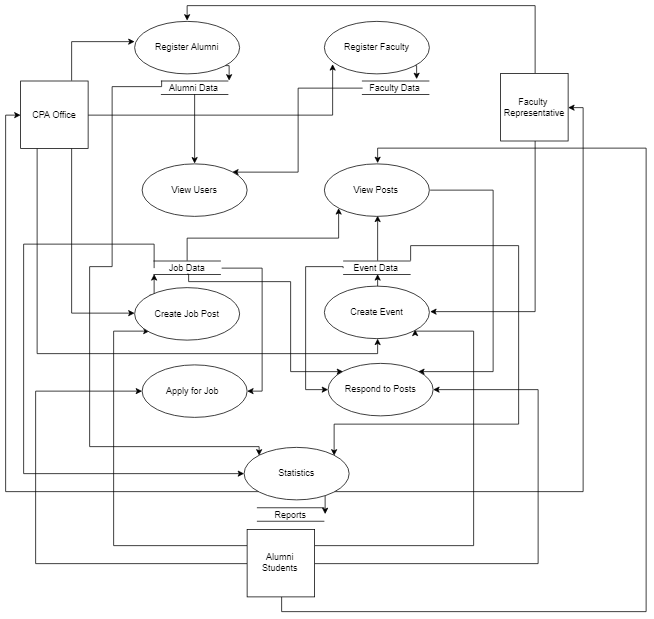

The diagram above was exported from draw.io. Its source (the exported page's mxGraphModel, read from the mxfile embedded in the PNG):
<mxGraphModel dx="1716" dy="870" grid="1" gridSize="10" guides="1" tooltips="1" connect="1" arrows="1" fold="1" page="1" pageScale="1" pageWidth="1169" pageHeight="827" math="0" shadow="0">
  <root>
    <mxCell id="0" />
    <mxCell id="1" parent="0" />
    <mxCell id="gv2kbfGIrXRr6A12uNHn-83" style="edgeStyle=orthogonalEdgeStyle;rounded=0;orthogonalLoop=1;jettySize=auto;html=1;exitX=0.5;exitY=0;exitDx=0;exitDy=0;entryX=0.5;entryY=0;entryDx=0;entryDy=0;" edge="1" parent="1" source="gv2kbfGIrXRr6A12uNHn-10" target="gv2kbfGIrXRr6A12uNHn-33">
      <mxGeometry relative="1" as="geometry" />
    </mxCell>
    <mxCell id="gv2kbfGIrXRr6A12uNHn-93" style="edgeStyle=orthogonalEdgeStyle;rounded=0;orthogonalLoop=1;jettySize=auto;html=1;exitX=0.5;exitY=1;exitDx=0;exitDy=0;entryX=1;entryY=0.5;entryDx=0;entryDy=0;" edge="1" parent="1" source="gv2kbfGIrXRr6A12uNHn-10" target="gv2kbfGIrXRr6A12uNHn-36">
      <mxGeometry relative="1" as="geometry" />
    </mxCell>
    <mxCell id="gv2kbfGIrXRr6A12uNHn-10" value="Faculty&amp;nbsp;&lt;br&gt;Representative&lt;br&gt;" style="whiteSpace=wrap;html=1;aspect=fixed;fillColor=#FFFFFF;" vertex="1" parent="1">
      <mxGeometry x="856" y="102.5" width="90" height="90" as="geometry" />
    </mxCell>
    <mxCell id="gv2kbfGIrXRr6A12uNHn-81" style="edgeStyle=orthogonalEdgeStyle;rounded=0;orthogonalLoop=1;jettySize=auto;html=1;exitX=0.75;exitY=0;exitDx=0;exitDy=0;entryX=-0.006;entryY=0.386;entryDx=0;entryDy=0;entryPerimeter=0;" edge="1" parent="1" source="gv2kbfGIrXRr6A12uNHn-12" target="gv2kbfGIrXRr6A12uNHn-33">
      <mxGeometry relative="1" as="geometry" />
    </mxCell>
    <mxCell id="gv2kbfGIrXRr6A12uNHn-84" style="edgeStyle=orthogonalEdgeStyle;rounded=0;orthogonalLoop=1;jettySize=auto;html=1;exitX=1;exitY=0.5;exitDx=0;exitDy=0;entryX=0.074;entryY=0.835;entryDx=0;entryDy=0;entryPerimeter=0;" edge="1" parent="1" source="gv2kbfGIrXRr6A12uNHn-12" target="gv2kbfGIrXRr6A12uNHn-34">
      <mxGeometry relative="1" as="geometry" />
    </mxCell>
    <mxCell id="gv2kbfGIrXRr6A12uNHn-91" style="edgeStyle=orthogonalEdgeStyle;rounded=0;orthogonalLoop=1;jettySize=auto;html=1;exitX=0.75;exitY=1;exitDx=0;exitDy=0;entryX=0;entryY=0.5;entryDx=0;entryDy=0;" edge="1" parent="1" source="gv2kbfGIrXRr6A12uNHn-12" target="gv2kbfGIrXRr6A12uNHn-35">
      <mxGeometry relative="1" as="geometry" />
    </mxCell>
    <mxCell id="gv2kbfGIrXRr6A12uNHn-95" style="edgeStyle=orthogonalEdgeStyle;rounded=0;orthogonalLoop=1;jettySize=auto;html=1;exitX=0.25;exitY=1;exitDx=0;exitDy=0;entryX=0.5;entryY=1;entryDx=0;entryDy=0;" edge="1" parent="1" source="gv2kbfGIrXRr6A12uNHn-12" target="gv2kbfGIrXRr6A12uNHn-36">
      <mxGeometry relative="1" as="geometry" />
    </mxCell>
    <mxCell id="gv2kbfGIrXRr6A12uNHn-12" value="CPA Office&lt;br&gt;" style="whiteSpace=wrap;html=1;aspect=fixed;fillColor=#FFFFFF;" vertex="1" parent="1">
      <mxGeometry x="216" y="112.5" width="90" height="90" as="geometry" />
    </mxCell>
    <mxCell id="gv2kbfGIrXRr6A12uNHn-98" style="edgeStyle=orthogonalEdgeStyle;rounded=0;orthogonalLoop=1;jettySize=auto;html=1;exitX=0;exitY=0.5;exitDx=0;exitDy=0;entryX=0;entryY=0.5;entryDx=0;entryDy=0;" edge="1" parent="1" source="gv2kbfGIrXRr6A12uNHn-14" target="gv2kbfGIrXRr6A12uNHn-69">
      <mxGeometry relative="1" as="geometry">
        <Array as="points">
          <mxPoint x="236" y="755.5" />
          <mxPoint x="236" y="525.5" />
        </Array>
      </mxGeometry>
    </mxCell>
    <mxCell id="gv2kbfGIrXRr6A12uNHn-99" style="edgeStyle=orthogonalEdgeStyle;rounded=0;orthogonalLoop=1;jettySize=auto;html=1;exitX=1;exitY=0.5;exitDx=0;exitDy=0;entryX=1;entryY=0.5;entryDx=0;entryDy=0;" edge="1" parent="1" source="gv2kbfGIrXRr6A12uNHn-14" target="gv2kbfGIrXRr6A12uNHn-70">
      <mxGeometry relative="1" as="geometry">
        <mxPoint x="895.9999999999998" y="510.5" as="targetPoint" />
        <Array as="points">
          <mxPoint x="906" y="755.5" />
          <mxPoint x="906" y="523.5" />
        </Array>
      </mxGeometry>
    </mxCell>
    <mxCell id="gv2kbfGIrXRr6A12uNHn-140" style="edgeStyle=orthogonalEdgeStyle;rounded=0;orthogonalLoop=1;jettySize=auto;html=1;exitX=0;exitY=0.25;exitDx=0;exitDy=0;entryX=0;entryY=1;entryDx=0;entryDy=0;" edge="1" parent="1" source="gv2kbfGIrXRr6A12uNHn-14" target="gv2kbfGIrXRr6A12uNHn-35">
      <mxGeometry relative="1" as="geometry">
        <Array as="points">
          <mxPoint x="340" y="732" />
          <mxPoint x="340" y="446" />
        </Array>
      </mxGeometry>
    </mxCell>
    <mxCell id="gv2kbfGIrXRr6A12uNHn-141" style="edgeStyle=orthogonalEdgeStyle;rounded=0;orthogonalLoop=1;jettySize=auto;html=1;exitX=1;exitY=0.25;exitDx=0;exitDy=0;entryX=1;entryY=1;entryDx=0;entryDy=0;" edge="1" parent="1" source="gv2kbfGIrXRr6A12uNHn-14" target="gv2kbfGIrXRr6A12uNHn-36">
      <mxGeometry relative="1" as="geometry">
        <Array as="points">
          <mxPoint x="820" y="732" />
          <mxPoint x="820" y="446" />
          <mxPoint x="742" y="446" />
        </Array>
      </mxGeometry>
    </mxCell>
    <mxCell id="gv2kbfGIrXRr6A12uNHn-142" style="edgeStyle=orthogonalEdgeStyle;rounded=0;orthogonalLoop=1;jettySize=auto;html=1;exitX=0.5;exitY=1;exitDx=0;exitDy=0;entryX=0.5;entryY=0;entryDx=0;entryDy=0;" edge="1" parent="1" source="gv2kbfGIrXRr6A12uNHn-14" target="gv2kbfGIrXRr6A12uNHn-55">
      <mxGeometry relative="1" as="geometry">
        <Array as="points">
          <mxPoint x="564" y="820" />
          <mxPoint x="1050" y="820" />
          <mxPoint x="1050" y="202" />
          <mxPoint x="692" y="202" />
        </Array>
      </mxGeometry>
    </mxCell>
    <mxCell id="gv2kbfGIrXRr6A12uNHn-14" value="Alumni&lt;br&gt;Students&lt;br&gt;" style="whiteSpace=wrap;html=1;aspect=fixed;fillColor=#FFFFFF;" vertex="1" parent="1">
      <mxGeometry x="518" y="710.3571428571429" width="90" height="90" as="geometry" />
    </mxCell>
    <mxCell id="gv2kbfGIrXRr6A12uNHn-82" style="edgeStyle=orthogonalEdgeStyle;rounded=0;orthogonalLoop=1;jettySize=auto;html=1;exitX=1;exitY=1;exitDx=0;exitDy=0;entryX=1;entryY=0;entryDx=0;entryDy=0;" edge="1" parent="1" source="gv2kbfGIrXRr6A12uNHn-33" target="gv2kbfGIrXRr6A12uNHn-43">
      <mxGeometry relative="1" as="geometry" />
    </mxCell>
    <mxCell id="gv2kbfGIrXRr6A12uNHn-33" value="Register Alumni" style="ellipse;whiteSpace=wrap;html=1;" vertex="1" parent="1">
      <mxGeometry x="368" y="32.5" width="140" height="70" as="geometry" />
    </mxCell>
    <mxCell id="gv2kbfGIrXRr6A12uNHn-87" style="edgeStyle=orthogonalEdgeStyle;rounded=0;orthogonalLoop=1;jettySize=auto;html=1;exitX=1;exitY=1;exitDx=0;exitDy=0;entryX=0.814;entryY=-0.087;entryDx=0;entryDy=0;entryPerimeter=0;" edge="1" parent="1" source="gv2kbfGIrXRr6A12uNHn-34" target="gv2kbfGIrXRr6A12uNHn-44">
      <mxGeometry relative="1" as="geometry" />
    </mxCell>
    <mxCell id="gv2kbfGIrXRr6A12uNHn-34" value="Register Faculty" style="ellipse;whiteSpace=wrap;html=1;" vertex="1" parent="1">
      <mxGeometry x="621" y="32.5" width="140" height="70" as="geometry" />
    </mxCell>
    <mxCell id="gv2kbfGIrXRr6A12uNHn-92" style="edgeStyle=orthogonalEdgeStyle;rounded=0;orthogonalLoop=1;jettySize=auto;html=1;exitX=0;exitY=0;exitDx=0;exitDy=0;entryX=0;entryY=1;entryDx=0;entryDy=0;" edge="1" parent="1" source="gv2kbfGIrXRr6A12uNHn-35" target="gv2kbfGIrXRr6A12uNHn-45">
      <mxGeometry relative="1" as="geometry" />
    </mxCell>
    <mxCell id="gv2kbfGIrXRr6A12uNHn-35" value="Create Job Post&lt;br&gt;" style="ellipse;whiteSpace=wrap;html=1;" vertex="1" parent="1">
      <mxGeometry x="368" y="387.5" width="140" height="70" as="geometry" />
    </mxCell>
    <mxCell id="gv2kbfGIrXRr6A12uNHn-94" style="edgeStyle=orthogonalEdgeStyle;rounded=0;orthogonalLoop=1;jettySize=auto;html=1;exitX=0.5;exitY=0;exitDx=0;exitDy=0;entryX=0.5;entryY=1;entryDx=0;entryDy=0;" edge="1" parent="1" source="gv2kbfGIrXRr6A12uNHn-36" target="gv2kbfGIrXRr6A12uNHn-46">
      <mxGeometry relative="1" as="geometry" />
    </mxCell>
    <mxCell id="gv2kbfGIrXRr6A12uNHn-36" value="Create Event&lt;br&gt;" style="ellipse;whiteSpace=wrap;html=1;" vertex="1" parent="1">
      <mxGeometry x="621" y="385.5" width="140" height="70" as="geometry" />
    </mxCell>
    <mxCell id="gv2kbfGIrXRr6A12uNHn-108" style="edgeStyle=orthogonalEdgeStyle;rounded=0;orthogonalLoop=1;jettySize=auto;html=1;exitX=0.5;exitY=1;exitDx=0;exitDy=0;" edge="1" parent="1" source="gv2kbfGIrXRr6A12uNHn-43" target="gv2kbfGIrXRr6A12uNHn-54">
      <mxGeometry relative="1" as="geometry" />
    </mxCell>
    <mxCell id="gv2kbfGIrXRr6A12uNHn-113" style="edgeStyle=orthogonalEdgeStyle;rounded=0;orthogonalLoop=1;jettySize=auto;html=1;exitX=0;exitY=0;exitDx=0;exitDy=0;entryX=0;entryY=0;entryDx=0;entryDy=0;" edge="1" parent="1" source="gv2kbfGIrXRr6A12uNHn-43" target="gv2kbfGIrXRr6A12uNHn-60">
      <mxGeometry relative="1" as="geometry">
        <Array as="points">
          <mxPoint x="403" y="120" />
          <mxPoint x="337" y="120" />
          <mxPoint x="337" y="360" />
          <mxPoint x="307" y="360" />
          <mxPoint x="307" y="600" />
        </Array>
      </mxGeometry>
    </mxCell>
    <mxCell id="gv2kbfGIrXRr6A12uNHn-43" value="Alumni Data" style="shape=partialRectangle;whiteSpace=wrap;html=1;left=0;right=0;fillColor=none;" vertex="1" parent="1">
      <mxGeometry x="403" y="112.5" width="90" height="18" as="geometry" />
    </mxCell>
    <mxCell id="gv2kbfGIrXRr6A12uNHn-109" style="edgeStyle=orthogonalEdgeStyle;rounded=0;orthogonalLoop=1;jettySize=auto;html=1;exitX=0;exitY=0.5;exitDx=0;exitDy=0;entryX=1;entryY=0;entryDx=0;entryDy=0;" edge="1" parent="1" source="gv2kbfGIrXRr6A12uNHn-44" target="gv2kbfGIrXRr6A12uNHn-54">
      <mxGeometry relative="1" as="geometry">
        <Array as="points">
          <mxPoint x="586.5" y="121" />
          <mxPoint x="586.5" y="233" />
        </Array>
      </mxGeometry>
    </mxCell>
    <mxCell id="gv2kbfGIrXRr6A12uNHn-44" value="Faculty Data" style="shape=partialRectangle;whiteSpace=wrap;html=1;left=0;right=0;fillColor=none;" vertex="1" parent="1">
      <mxGeometry x="671" y="112.5" width="90" height="18" as="geometry" />
    </mxCell>
    <mxCell id="gv2kbfGIrXRr6A12uNHn-104" style="edgeStyle=orthogonalEdgeStyle;rounded=0;orthogonalLoop=1;jettySize=auto;html=1;exitX=1;exitY=0.5;exitDx=0;exitDy=0;entryX=1;entryY=0.5;entryDx=0;entryDy=0;" edge="1" parent="1" source="gv2kbfGIrXRr6A12uNHn-45" target="gv2kbfGIrXRr6A12uNHn-69">
      <mxGeometry relative="1" as="geometry" />
    </mxCell>
    <mxCell id="gv2kbfGIrXRr6A12uNHn-106" style="edgeStyle=orthogonalEdgeStyle;rounded=0;orthogonalLoop=1;jettySize=auto;html=1;exitX=0.5;exitY=1;exitDx=0;exitDy=0;entryX=0;entryY=0;entryDx=0;entryDy=0;" edge="1" parent="1" source="gv2kbfGIrXRr6A12uNHn-45" target="gv2kbfGIrXRr6A12uNHn-70">
      <mxGeometry relative="1" as="geometry">
        <Array as="points">
          <mxPoint x="439" y="380.5" />
          <mxPoint x="576" y="380.5" />
          <mxPoint x="576" y="499.5" />
        </Array>
      </mxGeometry>
    </mxCell>
    <mxCell id="gv2kbfGIrXRr6A12uNHn-110" style="edgeStyle=orthogonalEdgeStyle;rounded=0;orthogonalLoop=1;jettySize=auto;html=1;exitX=0.5;exitY=0;exitDx=0;exitDy=0;entryX=0;entryY=1;entryDx=0;entryDy=0;" edge="1" parent="1" source="gv2kbfGIrXRr6A12uNHn-45" target="gv2kbfGIrXRr6A12uNHn-55">
      <mxGeometry relative="1" as="geometry" />
    </mxCell>
    <mxCell id="gv2kbfGIrXRr6A12uNHn-138" style="edgeStyle=orthogonalEdgeStyle;rounded=0;orthogonalLoop=1;jettySize=auto;html=1;exitX=0;exitY=0.5;exitDx=0;exitDy=0;entryX=0;entryY=0.5;entryDx=0;entryDy=0;" edge="1" parent="1" source="gv2kbfGIrXRr6A12uNHn-45" target="gv2kbfGIrXRr6A12uNHn-60">
      <mxGeometry relative="1" as="geometry">
        <Array as="points">
          <mxPoint x="394" y="330" />
          <mxPoint x="220" y="330" />
          <mxPoint x="220" y="636" />
        </Array>
      </mxGeometry>
    </mxCell>
    <mxCell id="gv2kbfGIrXRr6A12uNHn-45" value="Job Data" style="shape=partialRectangle;whiteSpace=wrap;html=1;left=0;right=0;fillColor=none;" vertex="1" parent="1">
      <mxGeometry x="393" y="352.5" width="90" height="18" as="geometry" />
    </mxCell>
    <mxCell id="gv2kbfGIrXRr6A12uNHn-105" style="edgeStyle=orthogonalEdgeStyle;rounded=0;orthogonalLoop=1;jettySize=auto;html=1;exitX=0;exitY=0.5;exitDx=0;exitDy=0;entryX=0;entryY=0.5;entryDx=0;entryDy=0;" edge="1" parent="1" source="gv2kbfGIrXRr6A12uNHn-46" target="gv2kbfGIrXRr6A12uNHn-70">
      <mxGeometry relative="1" as="geometry">
        <Array as="points">
          <mxPoint x="596" y="360.5" />
          <mxPoint x="596" y="523.5" />
        </Array>
      </mxGeometry>
    </mxCell>
    <mxCell id="gv2kbfGIrXRr6A12uNHn-111" style="edgeStyle=orthogonalEdgeStyle;rounded=0;orthogonalLoop=1;jettySize=auto;html=1;exitX=0.5;exitY=0;exitDx=0;exitDy=0;entryX=0.5;entryY=1;entryDx=0;entryDy=0;" edge="1" parent="1" source="gv2kbfGIrXRr6A12uNHn-46" target="gv2kbfGIrXRr6A12uNHn-55">
      <mxGeometry relative="1" as="geometry" />
    </mxCell>
    <mxCell id="gv2kbfGIrXRr6A12uNHn-139" style="edgeStyle=orthogonalEdgeStyle;rounded=0;orthogonalLoop=1;jettySize=auto;html=1;exitX=1;exitY=0;exitDx=0;exitDy=0;entryX=1;entryY=0;entryDx=0;entryDy=0;" edge="1" parent="1" source="gv2kbfGIrXRr6A12uNHn-46" target="gv2kbfGIrXRr6A12uNHn-60">
      <mxGeometry relative="1" as="geometry">
        <Array as="points">
          <mxPoint x="736" y="332" />
          <mxPoint x="880" y="332" />
          <mxPoint x="880" y="570" />
          <mxPoint x="634" y="570" />
        </Array>
      </mxGeometry>
    </mxCell>
    <mxCell id="gv2kbfGIrXRr6A12uNHn-46" value="Event Data" style="shape=partialRectangle;whiteSpace=wrap;html=1;left=0;right=0;fillColor=none;" vertex="1" parent="1">
      <mxGeometry x="646" y="352.5" width="90" height="18" as="geometry" />
    </mxCell>
    <mxCell id="gv2kbfGIrXRr6A12uNHn-54" value="View Users&lt;br&gt;" style="ellipse;whiteSpace=wrap;html=1;" vertex="1" parent="1">
      <mxGeometry x="378" y="222.5" width="140" height="70" as="geometry" />
    </mxCell>
    <mxCell id="gv2kbfGIrXRr6A12uNHn-112" style="edgeStyle=orthogonalEdgeStyle;rounded=0;orthogonalLoop=1;jettySize=auto;html=1;exitX=1;exitY=0.5;exitDx=0;exitDy=0;entryX=1;entryY=0;entryDx=0;entryDy=0;" edge="1" parent="1" source="gv2kbfGIrXRr6A12uNHn-55" target="gv2kbfGIrXRr6A12uNHn-70">
      <mxGeometry relative="1" as="geometry">
        <Array as="points">
          <mxPoint x="846.5" y="257" />
          <mxPoint x="846.5" y="500" />
        </Array>
      </mxGeometry>
    </mxCell>
    <mxCell id="gv2kbfGIrXRr6A12uNHn-55" value="View Posts&lt;br&gt;" style="ellipse;whiteSpace=wrap;html=1;" vertex="1" parent="1">
      <mxGeometry x="621" y="222.5" width="140" height="70" as="geometry" />
    </mxCell>
    <mxCell id="gv2kbfGIrXRr6A12uNHn-136" style="edgeStyle=orthogonalEdgeStyle;rounded=0;orthogonalLoop=1;jettySize=auto;html=1;exitX=1;exitY=1;exitDx=0;exitDy=0;entryX=1;entryY=0.5;entryDx=0;entryDy=0;" edge="1" parent="1" source="gv2kbfGIrXRr6A12uNHn-60" target="gv2kbfGIrXRr6A12uNHn-120">
      <mxGeometry relative="1" as="geometry" />
    </mxCell>
    <mxCell id="gv2kbfGIrXRr6A12uNHn-143" style="edgeStyle=orthogonalEdgeStyle;rounded=0;orthogonalLoop=1;jettySize=auto;html=1;exitX=0;exitY=1;exitDx=0;exitDy=0;entryX=0;entryY=0.5;entryDx=0;entryDy=0;" edge="1" parent="1" source="gv2kbfGIrXRr6A12uNHn-60" target="gv2kbfGIrXRr6A12uNHn-12">
      <mxGeometry relative="1" as="geometry" />
    </mxCell>
    <mxCell id="gv2kbfGIrXRr6A12uNHn-144" style="edgeStyle=orthogonalEdgeStyle;rounded=0;orthogonalLoop=1;jettySize=auto;html=1;exitX=1;exitY=1;exitDx=0;exitDy=0;entryX=1;entryY=0.5;entryDx=0;entryDy=0;" edge="1" parent="1" source="gv2kbfGIrXRr6A12uNHn-60" target="gv2kbfGIrXRr6A12uNHn-10">
      <mxGeometry relative="1" as="geometry">
        <mxPoint x="966" y="260" as="targetPoint" />
      </mxGeometry>
    </mxCell>
    <mxCell id="gv2kbfGIrXRr6A12uNHn-60" value="Statistics&lt;br&gt;" style="ellipse;whiteSpace=wrap;html=1;" vertex="1" parent="1">
      <mxGeometry x="514" y="600.5" width="140" height="70" as="geometry" />
    </mxCell>
    <mxCell id="gv2kbfGIrXRr6A12uNHn-69" value="Apply for Job&amp;nbsp;&lt;br&gt;" style="ellipse;whiteSpace=wrap;html=1;" vertex="1" parent="1">
      <mxGeometry x="378" y="490.5" width="140" height="70" as="geometry" />
    </mxCell>
    <mxCell id="gv2kbfGIrXRr6A12uNHn-70" value="Respond to Posts&lt;br&gt;" style="ellipse;whiteSpace=wrap;html=1;" vertex="1" parent="1">
      <mxGeometry x="626" y="488.5" width="140" height="70" as="geometry" />
    </mxCell>
    <mxCell id="gv2kbfGIrXRr6A12uNHn-120" value="Reports" style="shape=partialRectangle;whiteSpace=wrap;html=1;left=0;right=0;fillColor=none;" vertex="1" parent="1">
      <mxGeometry x="531" y="681.5" width="90" height="18" as="geometry" />
    </mxCell>
  </root>
</mxGraphModel>